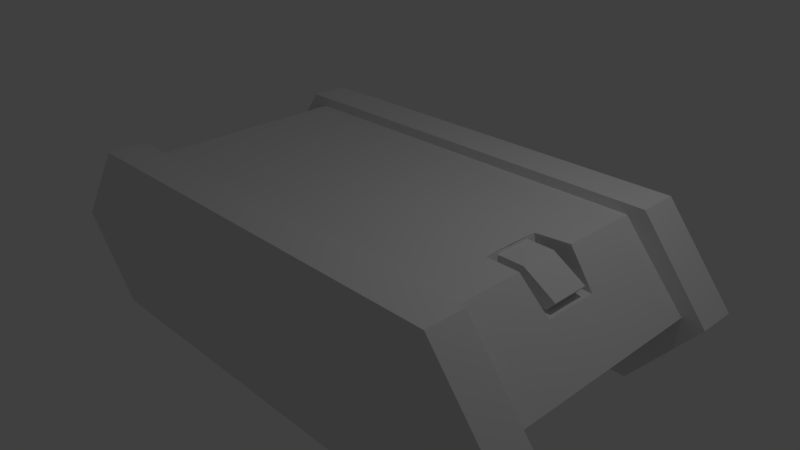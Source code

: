 # Source: courier.blend  (saved by Blender 2.80.75; exported with 4.5.12 LTS)
import bpy
from mathutils import Matrix  # noqa: F401  (used for matrix-valued properties, if any)

bpy.ops.wm.read_factory_settings(use_empty=True)
scene = bpy.context.scene
scene.name = 'Scene'

# ---- collections
col_collection_1 = bpy.data.collections.new('Collection 1'); scene.collection.children.link(col_collection_1)

# ---- materials (node trees are filled in below, after node groups)
mat_material = bpy.data.materials.new('Material')
mat_material.alpha_threshold = 0.0
mat_material.use_transparent_shadow = False
mat_material.roughness = 0.5
mat_material.line_color = (0.0, 0.0, 0.0, 1.0)

# ---- material node trees

# ---- world
world_world = bpy.data.worlds.new('World'); scene.world = world_world
world_world.color = (0.05088, 0.05088, 0.05088)
world_world.use_sun_shadow = False
world_world.sun_shadow_jitter_overblur = 0.0
world_world.cycles.sampling_method = 'MANUAL'

# ---- cameras
cam_camera = bpy.data.cameras.new('Camera')
cam_camera.clip_end = 100.0
cam_camera.lens = 35.0
cam_camera.sensor_width = 32.0
cam_camera.sensor_height = 18.0
cam_camera.ortho_scale = 7.314
cam_camera.dof.focus_distance = 0.0
cam_camera.dof.aperture_fstop = 128.0

# ---- lights
light_lamp = bpy.data.lights.new('Lamp', 'POINT')
light_lamp.transmission_factor = 0.0
light_lamp.cutoff_distance = 30.0
light_lamp.energy = 100.0
light_lamp.shadow_buffer_clip_start = 1.001
light_lamp.shadow_soft_size = 0.1
light_lamp.shadow_maximum_resolution = 0.006
light_lamp.use_absolute_resolution = True

# ---- meshes
me_cube = bpy.data.meshes.new('Cube')
me_cube.from_pydata([(-2.707, -1.464, -1.0), (-2.707, 0.0, -1.0), (0.0, 0.0, -1.0), (0.0, -1.464, -1.0), (2.707, -1.464, -1.0), (2.707, 0.0, -1.0), (-2.707, -1.464, 1.0), (-2.707, 0.0, 1.0), (-3.548, -1.464, 0.0), (-3.548, 0.0, 0.0), (0.0, 0.0, 1.0), (0.0, -1.464, 1.0), (2.707, -1.464, 1.0), (2.386, 0.0, 0.5728), (3.548, -1.464, 0.0), (3.548, 0.0, 0.0), (-3.799, -0.6377, -0.003925), (-3.004, -0.6377, -0.003925), (-3.799, -0.7136, -0.2375), (-3.004, -0.7136, -0.2375), (-3.799, -0.9123, -0.3819), (-3.004, -0.9123, -0.3819), (-3.799, -1.158, -0.3819), (-3.004, -1.158, -0.3819), (-3.799, -1.357, -0.2375), (-3.004, -1.357, -0.2375), (-3.799, -1.433, -0.003925), (-3.004, -1.433, -0.003925), (-3.799, -1.357, 0.2297), (-3.004, -1.357, 0.2297), (-3.799, -1.158, 0.3741), (-3.004, -1.158, 0.3741), (-3.799, -0.9123, 0.3741), (-3.004, -0.9123, 0.3741), (-3.799, -0.7136, 0.2297), (-3.004, -0.7136, 0.2297), (-3.577, -0.7547, -0.003925), (-3.577, -0.8082, -0.1688), (-3.577, -0.9485, -0.2707), (-3.577, -1.122, -0.2707), (-3.577, -1.262, -0.1688), (-3.577, -1.316, -0.003925), (-3.577, -1.262, 0.1609), (-3.577, -1.122, 0.2628), (-3.577, -0.9485, 0.2628), (-3.577, -0.8082, 0.1609), (3.065, 0.0, 0.5737), (2.707, -0.4277, 1.0), (3.071, -0.3984, 0.5668), (2.263, 0.0, 1.0), (2.255, -0.4218, 1.0), (3.071, -0.3619, 0.5675), (2.258, 0.0, 1.0), (2.386, -0.3845, 0.5728), (2.26, -0.3625, 1.0), (2.155, -0.2502, 0.3424), (2.155, -0.2502, 0.9626), (2.155, 0.0, 0.3424), (2.155, 0.0, 0.9626), (2.617, -0.2502, 0.3424), (2.617, -0.2502, 0.9626), (2.617, 0.0, 0.3424), (2.617, 0.0, 0.9626), (3.047, 0.0, 0.7039), (2.66, 0.0, 0.2302), (2.66, -0.2502, 0.2302), (3.047, -0.2502, 0.7039), (2.193e-09, -1.464, -1.126), (-2.931, -1.464, -1.126), (-3.842, -1.464, -0.04287), (2.931, -1.464, -1.126), (3.842, -1.464, -0.04287), (2.193e-09, -1.464, 1.131), (-2.931, -1.464, 1.131), (2.931, -1.464, 1.131), (2.193e-09, -1.995, -1.126), (-2.931, -1.995, -1.126), (2.193e-09, -1.995, -0.04287), (-3.842, -1.995, -0.04287), (2.931, -1.995, -1.126), (3.842, -1.995, -0.04287), (2.193e-09, -1.995, 1.131), (-2.931, -1.995, 1.131), (2.931, -1.995, 1.131)], [], [(2, 3, 0, 1), (14, 12, 74, 71), (0, 8, 9, 1), (2, 5, 4, 3), (3, 4, 70, 67), (4, 5, 15, 14), (10, 7, 6, 11), (6, 8, 69, 73), (6, 7, 9, 8), (10, 11, 12, 47, 50, 49), (4, 14, 71, 70), (12, 14, 15, 46, 51, 48, 47), (16, 17, 19, 18), (18, 19, 21, 20), (20, 21, 23, 22), (22, 23, 25, 24), (24, 25, 27, 26), (26, 27, 29, 28), (28, 29, 31, 30), (30, 31, 33, 32), (19, 17, 35, 33, 31, 29, 27, 25, 23, 21), (32, 33, 35, 34), (34, 35, 17, 16), (30, 32, 44, 43), (36, 37, 38, 39, 40, 41, 42, 43, 44, 45), (28, 30, 43, 42), (26, 28, 42, 41), (24, 26, 41, 40), (22, 24, 40, 39), (16, 18, 37, 36), (20, 22, 39, 38), (18, 20, 38, 37), (34, 16, 36, 45), (32, 34, 45, 44), (47, 48, 51, 53), (49, 50, 47, 53, 54, 52), (55, 56, 58, 57), (53, 51, 46, 13), (52, 54, 53, 13), (57, 58, 62, 61), (60, 59, 65, 66), (59, 60, 56, 55), (57, 61, 59, 55), (62, 58, 56, 60), (64, 63, 66, 65), (59, 61, 64, 65), (62, 60, 66, 63), (61, 62, 63, 64), (73, 69, 78, 82), (68, 67, 75, 76), (71, 74, 83, 80), (69, 68, 76, 78), (12, 11, 72, 74), (0, 3, 67, 68), (11, 6, 73, 72), (8, 0, 68, 69), (75, 77, 78, 76), (75, 79, 80, 77), (81, 82, 78, 77), (81, 77, 80, 83), (72, 73, 82, 81), (70, 71, 80, 79), (74, 72, 81, 83), (67, 70, 79, 75)])
me_cube.materials.append(mat_material)
me_cube.use_remesh_preserve_volume = False
me_cube.use_remesh_preserve_attributes = False
me_cube.use_mirror_vertex_groups = False
me_cube.update()

# ---- objects
ob_engine = bpy.data.objects.new('engine', None)
ob_engine_001 = bpy.data.objects.new('engine.001', None)
ob_thruster_glow_001 = bpy.data.objects.new('thruster_glow.001', None)
ob_thruster_glow = bpy.data.objects.new('thruster_glow', None)
ob_main = bpy.data.objects.new('main', me_cube)
ob_lamp = bpy.data.objects.new('Lamp', light_lamp)
ob_camera = bpy.data.objects.new('Camera', cam_camera)

# ---- transforms, parenting, visibility, modifiers, constraints
ob_engine.location = (-3.722, 1.037, -0.01212)
ob_engine.lineart.crease_threshold = 0.0
ob_engine_001.location = (-3.722, -1.037, -0.01212)
ob_engine_001.lineart.crease_threshold = 0.0
ob_thruster_glow_001.location = (-4.13, 1.037, -0.01212)
ob_thruster_glow_001.lineart.crease_threshold = 0.0
ob_thruster_glow.location = (-4.13, -1.037, -0.01212)
ob_thruster_glow.lineart.crease_threshold = 0.0
ob_main.location = (0.0, 0.0, 0.0)
ob_main.lock_rotations_4d = False
ob_main.empty_display_type = 'ARROWS'
ob_main.lineart.crease_threshold = 0.0
_vg = ob_main.vertex_groups.new(name='Bone')
_m = ob_main.modifiers.new('Mirror', 'MIRROR')
_m.use_axis = (False, True, False)
_m.use_clip = True
ob_lamp.location = (4.076, 1.005, 5.904)
ob_lamp.rotation_euler = (0.6503, 0.05522, 1.866)
ob_lamp.lock_rotations_4d = False
ob_lamp.empty_display_type = 'ARROWS'
ob_lamp.color = (0.0, 0.0, 0.0, 0.0)
ob_lamp.lineart.crease_threshold = 0.0
ob_camera.location = (7.481, -6.508, 5.344)
ob_camera.rotation_euler = (1.109, 0.01082, 0.8149)
ob_camera.lock_rotations_4d = False
ob_camera.empty_display_type = 'ARROWS'
ob_camera.color = (0.0, 0.0, 0.0, 0.0)
ob_camera.display_type = 'WIRE'
ob_camera.lineart.crease_threshold = 0.0

# ---- collection membership
scene.collection.objects.link(ob_engine)
scene.collection.objects.link(ob_engine_001)
scene.collection.objects.link(ob_thruster_glow_001)
scene.collection.objects.link(ob_thruster_glow)
col_collection_1.objects.link(ob_main)
col_collection_1.objects.link(ob_lamp)
col_collection_1.objects.link(ob_camera)

# ---- scene / render settings (as saved in the file)
scene.camera = ob_camera
scene.frame_start = 1; scene.frame_end = 250; scene.frame_set(122)
scene.render.engine = 'BLENDER_EEVEE_NEXT'
scene.render.resolution_percentage = 50
scene.render.dither_intensity = 0.0
scene.cycles.use_denoising = False
scene.cycles.samples = 128
scene.cycles.sampling_pattern = 'TABULATED_SOBOL'
scene.cycles.light_sampling_threshold = 0.0
scene.cycles.use_adaptive_sampling = False
scene.cycles.use_light_tree = False
scene.cycles.blur_glossy = 0.0
scene.cycles.sample_clamp_indirect = 0.0
scene.view_settings.view_transform = 'Standard'
bpy.context.view_layer.update()
